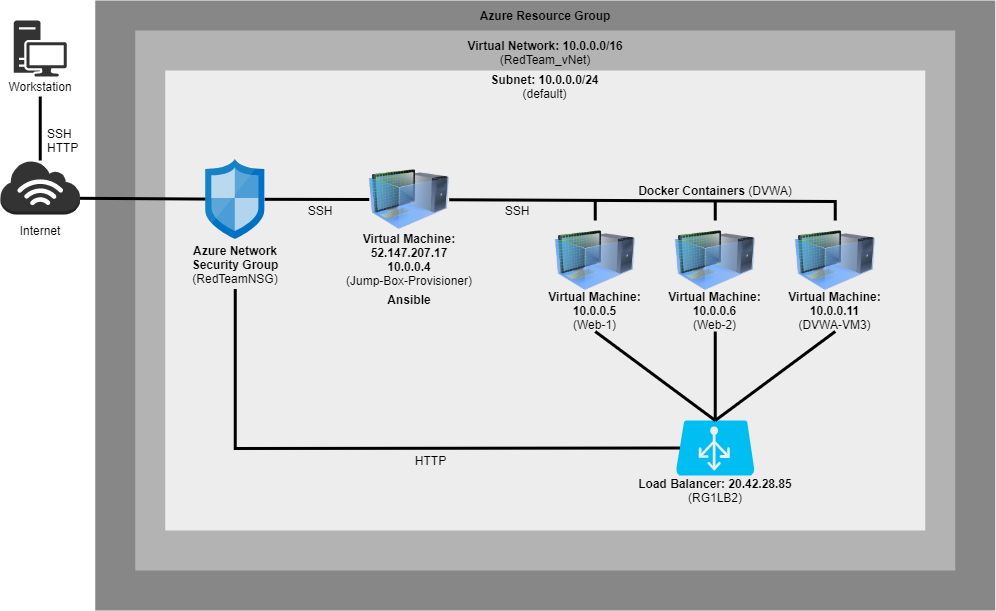

The diagram above was exported from draw.io. Its source (the exported page's mxGraphModel, read from the mxfile embedded in the PNG):
<mxGraphModel dx="1096" dy="706" grid="1" gridSize="10" guides="1" tooltips="1" connect="1" arrows="1" fold="1" page="1" pageScale="1" pageWidth="1100" pageHeight="850" background="none" math="0" shadow="0">
  <root>
    <mxCell id="0" />
    <mxCell id="1" parent="0" />
    <mxCell id="kNaMS6wVgXqgS9YbLxdq-57" value="" style="group" parent="1" vertex="1" connectable="0">
      <mxGeometry x="53" y="40" width="994.75" height="610" as="geometry" />
    </mxCell>
    <mxCell id="kNaMS6wVgXqgS9YbLxdq-24" value="" style="rounded=0;whiteSpace=wrap;html=1;align=left;fillColor=#878787;strokeColor=none;" parent="kNaMS6wVgXqgS9YbLxdq-57" vertex="1">
      <mxGeometry x="94.75" width="900" height="610" as="geometry" />
    </mxCell>
    <mxCell id="kNaMS6wVgXqgS9YbLxdq-18" value="" style="whiteSpace=wrap;html=1;align=left;fillColor=#B3B3B3;strokeColor=none;" parent="kNaMS6wVgXqgS9YbLxdq-57" vertex="1">
      <mxGeometry x="134.75" y="30" width="820" height="540" as="geometry" />
    </mxCell>
    <mxCell id="kNaMS6wVgXqgS9YbLxdq-22" value="" style="rounded=0;whiteSpace=wrap;html=1;align=left;fontColor=#333333;fillColor=#EDEDED;strokeColor=none;" parent="kNaMS6wVgXqgS9YbLxdq-57" vertex="1">
      <mxGeometry x="164.75" y="70" width="760" height="460" as="geometry" />
    </mxCell>
    <mxCell id="kNaMS6wVgXqgS9YbLxdq-6" value="" style="group" parent="kNaMS6wVgXqgS9YbLxdq-57" vertex="1" connectable="0">
      <mxGeometry x="4.75" y="20" width="70" height="76" as="geometry" />
    </mxCell>
    <mxCell id="kNaMS6wVgXqgS9YbLxdq-1" value="" style="pointerEvents=1;shadow=0;dashed=0;html=1;strokeColor=none;labelPosition=center;verticalLabelPosition=bottom;verticalAlign=top;outlineConnect=0;align=center;shape=mxgraph.office.devices.workstation;fillColor=#333333;" parent="kNaMS6wVgXqgS9YbLxdq-6" vertex="1">
      <mxGeometry x="8.5" width="53" height="56" as="geometry" />
    </mxCell>
    <mxCell id="kNaMS6wVgXqgS9YbLxdq-2" value="Workstation" style="text;html=1;strokeColor=none;fillColor=none;align=center;verticalAlign=middle;whiteSpace=wrap;rounded=0;" parent="kNaMS6wVgXqgS9YbLxdq-6" vertex="1">
      <mxGeometry y="56" width="70" height="20" as="geometry" />
    </mxCell>
    <mxCell id="kNaMS6wVgXqgS9YbLxdq-8" value="" style="group" parent="kNaMS6wVgXqgS9YbLxdq-57" vertex="1" connectable="0">
      <mxGeometry y="160" width="79.5" height="80" as="geometry" />
    </mxCell>
    <mxCell id="kNaMS6wVgXqgS9YbLxdq-4" value="" style="outlineConnect=0;dashed=0;verticalLabelPosition=bottom;verticalAlign=top;align=center;html=1;shape=mxgraph.aws3.internet_3;gradientColor=none;fillColor=#333333;" parent="kNaMS6wVgXqgS9YbLxdq-8" vertex="1">
      <mxGeometry width="79.5" height="54" as="geometry" />
    </mxCell>
    <mxCell id="kNaMS6wVgXqgS9YbLxdq-7" value="Internet" style="text;html=1;strokeColor=none;fillColor=none;align=center;verticalAlign=middle;whiteSpace=wrap;rounded=0;" parent="kNaMS6wVgXqgS9YbLxdq-8" vertex="1">
      <mxGeometry x="14.75" y="60" width="50" height="20" as="geometry" />
    </mxCell>
    <mxCell id="kNaMS6wVgXqgS9YbLxdq-9" value="" style="endArrow=none;html=1;entryX=0.5;entryY=1;entryDx=0;entryDy=0;strokeWidth=3;" parent="kNaMS6wVgXqgS9YbLxdq-57" source="kNaMS6wVgXqgS9YbLxdq-4" target="kNaMS6wVgXqgS9YbLxdq-2" edge="1">
      <mxGeometry width="50" height="50" relative="1" as="geometry">
        <mxPoint x="14.75" y="160" as="sourcePoint" />
        <mxPoint x="64.75" y="110" as="targetPoint" />
      </mxGeometry>
    </mxCell>
    <mxCell id="kNaMS6wVgXqgS9YbLxdq-10" value="SSH&lt;br&gt;HTTP" style="text;html=1;strokeColor=none;fillColor=none;align=left;verticalAlign=middle;whiteSpace=wrap;rounded=0;" parent="kNaMS6wVgXqgS9YbLxdq-57" vertex="1">
      <mxGeometry x="44.75" y="130" width="40" height="20" as="geometry" />
    </mxCell>
    <mxCell id="kNaMS6wVgXqgS9YbLxdq-15" value="" style="endArrow=none;html=1;strokeWidth=3;exitX=1;exitY=0.7;exitDx=0;exitDy=0;exitPerimeter=0;" parent="kNaMS6wVgXqgS9YbLxdq-57" source="kNaMS6wVgXqgS9YbLxdq-4" target="kNaMS6wVgXqgS9YbLxdq-11" edge="1">
      <mxGeometry width="50" height="50" relative="1" as="geometry">
        <mxPoint x="114.75" y="234" as="sourcePoint" />
        <mxPoint x="174.75" y="200" as="targetPoint" />
      </mxGeometry>
    </mxCell>
    <mxCell id="kNaMS6wVgXqgS9YbLxdq-19" value="&lt;b&gt;Azure Resource Group&lt;/b&gt;" style="text;html=1;strokeColor=none;fillColor=none;align=center;verticalAlign=middle;whiteSpace=wrap;rounded=0;" parent="kNaMS6wVgXqgS9YbLxdq-57" vertex="1">
      <mxGeometry x="469.75" width="150" height="30" as="geometry" />
    </mxCell>
    <mxCell id="kNaMS6wVgXqgS9YbLxdq-16" value="" style="group" parent="kNaMS6wVgXqgS9YbLxdq-57" vertex="1" connectable="0">
      <mxGeometry x="174.75000000000003" y="159" width="119.99999999999997" height="129.51" as="geometry" />
    </mxCell>
    <mxCell id="kNaMS6wVgXqgS9YbLxdq-11" value="" style="aspect=fixed;html=1;points=[];align=center;image;fontSize=12;image=img/lib/mscae/Network_Security_Groups_Classic.svg;fillColor=#333333;" parent="kNaMS6wVgXqgS9YbLxdq-16" vertex="1">
      <mxGeometry x="30.579999999999984" width="58.84" height="79.51" as="geometry" />
    </mxCell>
    <mxCell id="kNaMS6wVgXqgS9YbLxdq-12" value="&lt;b&gt;Azure Network Security Group&lt;/b&gt;&lt;br&gt;(RedTeamNSG)" style="text;html=1;strokeColor=none;fillColor=none;align=center;verticalAlign=middle;whiteSpace=wrap;rounded=0;" parent="kNaMS6wVgXqgS9YbLxdq-16" vertex="1">
      <mxGeometry y="79.50999999999999" width="120" height="50" as="geometry" />
    </mxCell>
    <mxCell id="kNaMS6wVgXqgS9YbLxdq-23" value="&lt;b&gt;Virtual Network: 10.0.0.0/16&lt;/b&gt;&lt;br&gt;(RedTeam_vNet)" style="text;html=1;strokeColor=none;fillColor=none;align=center;verticalAlign=middle;whiteSpace=wrap;rounded=0;" parent="kNaMS6wVgXqgS9YbLxdq-57" vertex="1">
      <mxGeometry x="379.75" y="34" width="330" height="36" as="geometry" />
    </mxCell>
    <mxCell id="kNaMS6wVgXqgS9YbLxdq-25" value="&lt;b&gt;Subnet: 10.0.0.0/24&lt;/b&gt;&lt;br&gt;(default)" style="text;html=1;strokeColor=none;fillColor=none;align=center;verticalAlign=middle;whiteSpace=wrap;rounded=0;" parent="kNaMS6wVgXqgS9YbLxdq-57" vertex="1">
      <mxGeometry x="469.25" y="76" width="151" height="20" as="geometry" />
    </mxCell>
    <mxCell id="kNaMS6wVgXqgS9YbLxdq-26" value="" style="image;html=1;image=img/lib/clip_art/computers/Virtual_Machine_128x128.png;fontColor=#000000;strokeColor=#333333;fillColor=#878787;align=left;" parent="kNaMS6wVgXqgS9YbLxdq-57" vertex="1">
      <mxGeometry x="368.75" y="159" width="80" height="80" as="geometry" />
    </mxCell>
    <mxCell id="kNaMS6wVgXqgS9YbLxdq-27" value="&lt;b&gt;Virtual Machine:&lt;br&gt;52.147.207.17&lt;br&gt;10.0.0.4&lt;/b&gt;&lt;br&gt;(Jump-Box-Provisioner)" style="text;html=1;strokeColor=none;fillColor=none;align=center;verticalAlign=middle;whiteSpace=wrap;rounded=0;fontColor=#000000;" parent="kNaMS6wVgXqgS9YbLxdq-57" vertex="1">
      <mxGeometry x="333.75" y="228.51" width="150" height="60" as="geometry" />
    </mxCell>
    <mxCell id="kNaMS6wVgXqgS9YbLxdq-28" value="" style="endArrow=none;html=1;strokeWidth=3;entryX=0;entryY=0.5;entryDx=0;entryDy=0;" parent="kNaMS6wVgXqgS9YbLxdq-57" source="kNaMS6wVgXqgS9YbLxdq-11" target="kNaMS6wVgXqgS9YbLxdq-26" edge="1">
      <mxGeometry width="50" height="50" relative="1" as="geometry">
        <mxPoint x="294.75" y="209.99999999999994" as="sourcePoint" />
        <mxPoint x="355.75" y="211" as="targetPoint" />
      </mxGeometry>
    </mxCell>
    <mxCell id="kNaMS6wVgXqgS9YbLxdq-29" value="SSH" style="text;html=1;strokeColor=none;fillColor=none;align=center;verticalAlign=middle;whiteSpace=wrap;rounded=0;fontColor=#000000;" parent="kNaMS6wVgXqgS9YbLxdq-57" vertex="1">
      <mxGeometry x="294.75" y="200" width="50" height="20" as="geometry" />
    </mxCell>
    <mxCell id="kNaMS6wVgXqgS9YbLxdq-30" value="&lt;b&gt;Ansible&lt;/b&gt;" style="text;html=1;strokeColor=none;fillColor=none;align=center;verticalAlign=middle;whiteSpace=wrap;rounded=0;fontColor=#000000;" parent="kNaMS6wVgXqgS9YbLxdq-57" vertex="1">
      <mxGeometry x="388.75" y="288.51" width="40" height="20" as="geometry" />
    </mxCell>
    <mxCell id="kNaMS6wVgXqgS9YbLxdq-31" value="" style="image;html=1;image=img/lib/clip_art/computers/Virtual_Machine_128x128.png;fontColor=#000000;strokeColor=#333333;fillColor=#878787;align=left;" parent="kNaMS6wVgXqgS9YbLxdq-57" vertex="1">
      <mxGeometry x="554.75" y="220" width="80" height="80" as="geometry" />
    </mxCell>
    <mxCell id="kNaMS6wVgXqgS9YbLxdq-32" value="" style="image;html=1;image=img/lib/clip_art/computers/Virtual_Machine_128x128.png;fontColor=#000000;strokeColor=#333333;fillColor=#878787;align=left;" parent="kNaMS6wVgXqgS9YbLxdq-57" vertex="1">
      <mxGeometry x="674.75" y="220" width="80" height="80" as="geometry" />
    </mxCell>
    <mxCell id="kNaMS6wVgXqgS9YbLxdq-33" value="" style="image;html=1;image=img/lib/clip_art/computers/Virtual_Machine_128x128.png;fontColor=#000000;strokeColor=#333333;fillColor=#878787;align=left;" parent="kNaMS6wVgXqgS9YbLxdq-57" vertex="1">
      <mxGeometry x="794.75" y="220" width="80" height="80" as="geometry" />
    </mxCell>
    <mxCell id="kNaMS6wVgXqgS9YbLxdq-34" value="&lt;b&gt;Virtual Machine:&lt;br&gt;10.0.0.5&lt;/b&gt;&lt;br&gt;(Web-1)" style="text;html=1;strokeColor=none;fillColor=none;align=center;verticalAlign=middle;whiteSpace=wrap;rounded=0;fontColor=#000000;" parent="kNaMS6wVgXqgS9YbLxdq-57" vertex="1">
      <mxGeometry x="542.25" y="289.51" width="105" height="41.49" as="geometry" />
    </mxCell>
    <mxCell id="kNaMS6wVgXqgS9YbLxdq-35" value="&lt;b&gt;Virtual Machine:&lt;br&gt;10.0.0.6&lt;/b&gt;&lt;br&gt;(Web-2)" style="text;html=1;strokeColor=none;fillColor=none;align=center;verticalAlign=middle;whiteSpace=wrap;rounded=0;fontColor=#000000;" parent="kNaMS6wVgXqgS9YbLxdq-57" vertex="1">
      <mxGeometry x="662.25" y="289.51" width="105" height="41.49" as="geometry" />
    </mxCell>
    <mxCell id="kNaMS6wVgXqgS9YbLxdq-36" value="&lt;b&gt;Virtual Machine:&lt;br&gt;10.0.0.11&lt;/b&gt;&lt;br&gt;(DVWA-VM3)" style="text;html=1;strokeColor=none;fillColor=none;align=center;verticalAlign=middle;whiteSpace=wrap;rounded=0;fontColor=#000000;" parent="kNaMS6wVgXqgS9YbLxdq-57" vertex="1">
      <mxGeometry x="782.25" y="289.51" width="105" height="41.49" as="geometry" />
    </mxCell>
    <mxCell id="kNaMS6wVgXqgS9YbLxdq-38" value="SSH" style="text;html=1;strokeColor=none;fillColor=none;align=center;verticalAlign=middle;whiteSpace=wrap;rounded=0;fontColor=#000000;" parent="kNaMS6wVgXqgS9YbLxdq-57" vertex="1">
      <mxGeometry x="492.25" y="200" width="50" height="20" as="geometry" />
    </mxCell>
    <mxCell id="kNaMS6wVgXqgS9YbLxdq-42" value="" style="endArrow=none;html=1;fontColor=#000000;strokeColor=#000000;strokeWidth=3;exitX=0.5;exitY=0;exitDx=0;exitDy=0;rounded=0;" parent="kNaMS6wVgXqgS9YbLxdq-57" source="kNaMS6wVgXqgS9YbLxdq-33" target="kNaMS6wVgXqgS9YbLxdq-26" edge="1">
      <mxGeometry width="50" height="50" relative="1" as="geometry">
        <mxPoint x="834.75" y="199" as="sourcePoint" />
        <mxPoint x="494.75" y="198.5" as="targetPoint" />
        <Array as="points">
          <mxPoint x="834.75" y="201" />
        </Array>
      </mxGeometry>
    </mxCell>
    <mxCell id="kNaMS6wVgXqgS9YbLxdq-46" value="" style="endArrow=none;html=1;fontColor=#000000;strokeColor=#000000;strokeWidth=3;" parent="kNaMS6wVgXqgS9YbLxdq-57" edge="1">
      <mxGeometry width="50" height="50" relative="1" as="geometry">
        <mxPoint x="714.75" y="220" as="sourcePoint" />
        <mxPoint x="714.75" y="200" as="targetPoint" />
      </mxGeometry>
    </mxCell>
    <mxCell id="kNaMS6wVgXqgS9YbLxdq-47" value="" style="endArrow=none;html=1;fontColor=#000000;strokeColor=#000000;strokeWidth=3;exitX=0.5;exitY=0;exitDx=0;exitDy=0;" parent="kNaMS6wVgXqgS9YbLxdq-57" source="kNaMS6wVgXqgS9YbLxdq-31" edge="1">
      <mxGeometry width="50" height="50" relative="1" as="geometry">
        <mxPoint x="724.75" y="230" as="sourcePoint" />
        <mxPoint x="594.75" y="200" as="targetPoint" />
      </mxGeometry>
    </mxCell>
    <mxCell id="kNaMS6wVgXqgS9YbLxdq-48" value="&lt;b&gt;Docker Containers&amp;nbsp;&lt;/b&gt;(DVWA)" style="text;html=1;strokeColor=none;fillColor=none;align=center;verticalAlign=middle;whiteSpace=wrap;rounded=0;fontColor=#000000;" parent="kNaMS6wVgXqgS9YbLxdq-57" vertex="1">
      <mxGeometry x="614.75" y="170" width="200" height="40" as="geometry" />
    </mxCell>
    <mxCell id="kNaMS6wVgXqgS9YbLxdq-49" value="" style="verticalLabelPosition=bottom;html=1;verticalAlign=top;align=center;strokeColor=none;fillColor=#00BEF2;shape=mxgraph.azure.azure_load_balancer;fontColor=#000000;" parent="kNaMS6wVgXqgS9YbLxdq-57" vertex="1">
      <mxGeometry x="675.46" y="420" width="78.57" height="55" as="geometry" />
    </mxCell>
    <mxCell id="kNaMS6wVgXqgS9YbLxdq-50" value="&lt;b&gt;Load Balancer: 20.42.28.85&lt;/b&gt;&lt;br&gt;(RG1LB2)" style="text;html=1;strokeColor=none;fillColor=none;align=center;verticalAlign=middle;whiteSpace=wrap;rounded=0;fontColor=#000000;" parent="kNaMS6wVgXqgS9YbLxdq-57" vertex="1">
      <mxGeometry x="604.75" y="475" width="220" height="30" as="geometry" />
    </mxCell>
    <mxCell id="kNaMS6wVgXqgS9YbLxdq-51" value="" style="endArrow=none;html=1;fontColor=#000000;strokeColor=#000000;strokeWidth=3;entryX=0.5;entryY=1;entryDx=0;entryDy=0;exitX=0.05;exitY=0.5;exitDx=0;exitDy=0;exitPerimeter=0;rounded=0;" parent="kNaMS6wVgXqgS9YbLxdq-57" source="kNaMS6wVgXqgS9YbLxdq-49" target="kNaMS6wVgXqgS9YbLxdq-12" edge="1">
      <mxGeometry width="50" height="50" relative="1" as="geometry">
        <mxPoint x="234.75" y="430" as="sourcePoint" />
        <mxPoint x="284.75" y="380" as="targetPoint" />
        <Array as="points">
          <mxPoint x="234.75" y="448" />
        </Array>
      </mxGeometry>
    </mxCell>
    <mxCell id="kNaMS6wVgXqgS9YbLxdq-52" value="HTTP" style="text;html=1;strokeColor=none;fillColor=none;align=center;verticalAlign=middle;whiteSpace=wrap;rounded=0;fontColor=#000000;" parent="kNaMS6wVgXqgS9YbLxdq-57" vertex="1">
      <mxGeometry x="404.75" y="450" width="51" height="20" as="geometry" />
    </mxCell>
    <mxCell id="kNaMS6wVgXqgS9YbLxdq-53" value="" style="endArrow=none;html=1;fontColor=#000000;strokeColor=#000000;strokeWidth=3;exitX=0.5;exitY=0;exitDx=0;exitDy=0;exitPerimeter=0;entryX=0.5;entryY=1;entryDx=0;entryDy=0;" parent="kNaMS6wVgXqgS9YbLxdq-57" source="kNaMS6wVgXqgS9YbLxdq-49" target="kNaMS6wVgXqgS9YbLxdq-36" edge="1">
      <mxGeometry width="50" height="50" relative="1" as="geometry">
        <mxPoint x="732.25" y="390" as="sourcePoint" />
        <mxPoint x="782.25" y="340" as="targetPoint" />
      </mxGeometry>
    </mxCell>
    <mxCell id="kNaMS6wVgXqgS9YbLxdq-54" value="" style="endArrow=none;html=1;fontColor=#000000;strokeColor=#000000;strokeWidth=3;exitX=0.5;exitY=0;exitDx=0;exitDy=0;exitPerimeter=0;entryX=0.5;entryY=1;entryDx=0;entryDy=0;" parent="kNaMS6wVgXqgS9YbLxdq-57" source="kNaMS6wVgXqgS9YbLxdq-49" target="kNaMS6wVgXqgS9YbLxdq-34" edge="1">
      <mxGeometry width="50" height="50" relative="1" as="geometry">
        <mxPoint x="494.75" y="330" as="sourcePoint" />
        <mxPoint x="544.75" y="280" as="targetPoint" />
      </mxGeometry>
    </mxCell>
    <mxCell id="kNaMS6wVgXqgS9YbLxdq-55" value="" style="endArrow=none;html=1;fontColor=#000000;strokeColor=#000000;strokeWidth=3;exitX=0.5;exitY=0;exitDx=0;exitDy=0;exitPerimeter=0;entryX=0.5;entryY=1;entryDx=0;entryDy=0;" parent="kNaMS6wVgXqgS9YbLxdq-57" source="kNaMS6wVgXqgS9YbLxdq-49" target="kNaMS6wVgXqgS9YbLxdq-35" edge="1">
      <mxGeometry width="50" height="50" relative="1" as="geometry">
        <mxPoint x="494.75" y="330" as="sourcePoint" />
        <mxPoint x="544.75" y="280" as="targetPoint" />
      </mxGeometry>
    </mxCell>
  </root>
</mxGraphModel>